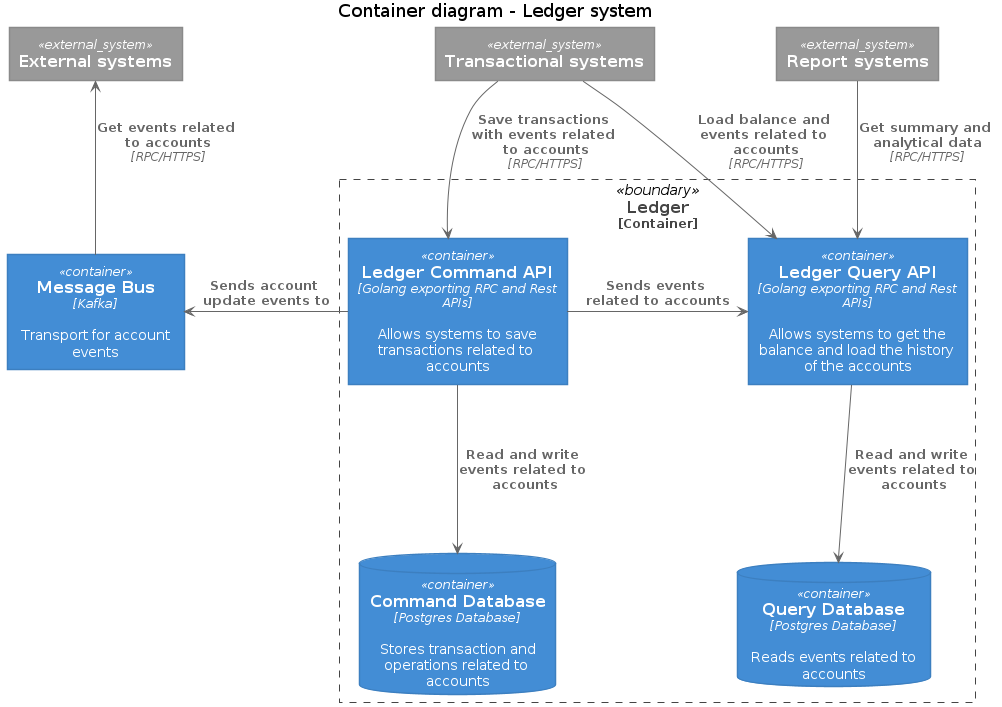

The diagram above was rendered by PlantUML. Its source (embedded in the PNG):
@startuml Basic Sample
!includeurl https://raw.githubusercontent.com/RicardoNiepel/C4-PlantUML/release/1-0/C4_Container.puml

title Container diagram - Ledger system

System_Ext(transactional_systems, "Transactional systems")
System_Ext(report_systems, "Report systems")
System_Ext(external_systems, "External systems")

Container_Boundary(ledger, "Ledger") {
    Container(ledger_command_api, "Ledger Command API", "Golang exporting RPC and Rest APIs", "Allows systems to save transactions related to accounts")
    Container(ledger_query_api, "Ledger Query API", "Golang exporting RPC and Rest APIs", "Allows systems to get the balance and load the history of the accounts")
    ContainerDb(query_database, "Query Database", "Postgres Database", "Reads events related to accounts")
    ContainerDb(command_database, "Command Database", "Postgres Database", "Stores transaction and operations related to accounts")
}

Container(message_bus, "Message Bus", "Kafka", "Transport for account events")

Rel_L(ledger_command_api, message_bus, "Sends account update events to")

Rel(ledger_command_api, command_database, "Read and write events related to accounts")
Rel(ledger_query_api, query_database, "Read and write events related to accounts")

Rel(transactional_systems, ledger_command_api, "Save transactions with events related to accounts", "RPC/HTTPS")
Rel(transactional_systems, ledger_query_api, "Load balance and events related to accounts", "RPC/HTTPS")

Rel(report_systems, ledger_query_api, "Get summary and analytical data", "RPC/HTTPS")
Rel_Back(external_systems, message_bus, "Get events related to accounts", "RPC/HTTPS")

Rel_Neighbor(ledger_command_api, ledger_query_api, "Sends events related to accounts")

Lay_R(ledger_command_api, ledger_query_api)

@enduml